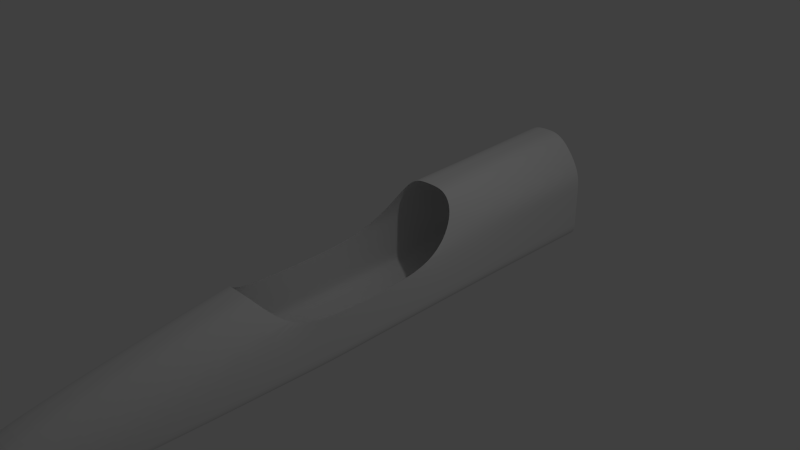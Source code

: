 # Source: untitled1.blend  (saved by Blender 2.66.1; exported with 4.5.12 LTS)
import bpy
from mathutils import Matrix  # noqa: F401  (used for matrix-valued properties, if any)

bpy.ops.wm.read_factory_settings(use_empty=True)
scene = bpy.context.scene
scene.name = 'Scene'

# ---- collections
col_collection_1 = bpy.data.collections.new('Collection 1'); scene.collection.children.link(col_collection_1)

# ---- world
world_world = bpy.data.worlds.new('World'); scene.world = world_world
world_world.color = (0.05088, 0.05088, 0.05088)
world_world.use_sun_shadow = False
world_world.sun_shadow_jitter_overblur = 0.0
world_world.cycles.sampling_method = 'MANUAL'
world_world.cycles.sample_map_resolution = 256

# ---- cameras
cam_camera = bpy.data.cameras.new('Camera')
cam_camera.clip_end = 100.0
cam_camera.lens = 35.0
cam_camera.sensor_width = 32.0
cam_camera.sensor_height = 18.0
cam_camera.ortho_scale = 7.314
cam_camera.dof.focus_distance = 0.0
cam_camera.dof.aperture_fstop = 128.0

# ---- lights
light_lamp = bpy.data.lights.new('Lamp', 'POINT')
light_lamp.transmission_factor = 0.0
light_lamp.cutoff_distance = 30.0
light_lamp.energy = 100.0
light_lamp.shadow_buffer_clip_start = 1.001
light_lamp.shadow_soft_size = 0.1
light_lamp.shadow_maximum_resolution = 0.006
light_lamp.use_absolute_resolution = True
light_lamp.cycles.use_multiple_importance_sampling = False

# ---- meshes
me_cube_001 = bpy.data.meshes.new('Cube.001')
me_cube_001.from_pydata([(0.0, -5.035, -0.8455), (0.0, 2.508, -0.8455), (0.6455, 1.867, -0.7284), (0.4726, -4.786, -0.8318), (0.0, -5.035, -0.1871), (0.0, 1.867, 0.7185), (0.6455, 1.867, 0.2859), (0.0, -2.038, 0.2892), (0.0, -1.863, -0.8455), (0.6162, -2.038, -0.7731), (0.6456, -1.261, -0.7783), (0.4994, 0.9484, 0.4028), (0.0, 1.549, -0.8455), (0.6455, 1.013, -0.7375), (0.0, 1.013, 0.6722), (0.6456, -1.261, -0.6248), (0.6456, -1.261, -0.1153), (0.6455, -0.5111, -0.7566), (0.0, -0.1607, -0.8455), (0.5656, -1.76, -0.05544), (0.4726, -4.786, -0.5101), (0.6455, 1.867, -0.006426), (0.0, -5.035, -0.4161), (0.6455, -0.5111, -0.5945), (0.0, -5.035, -0.7503), (0.6455, -0.5111, -0.1165), (0.6455, 0.4653, -0.05017), (0.6455, 1.013, -0.5593), (0.6162, -2.038, -0.6388), (0.4726, -4.786, -0.7503), (0.6455, 1.867, -0.5455), (0.6455, 3.471, 0.3184), (0.0, 3.471, 0.7991), (0.6455, 3.471, -0.7284), (0.0, 3.471, -0.8455), (0.0, -0.9856, -0.8455), (0.6455, 3.471, -0.5455), (0.6455, 3.471, -0.006426), (0.2886, 1.867, 0.7185), (0.2886, 2.508, -0.8455), (0.1822, -5.035, -0.1871), (0.1822, -5.035, -0.8455), (0.3102, -1.863, -0.8455), (0.2709, -2.038, 0.2892), (0.2886, 1.013, 0.6722), (0.2886, 1.549, -0.8455), (0.1822, -5.035, -0.7503), (0.2886, -0.1607, -0.8455), (0.1822, -5.035, -0.4161), (0.2886, 3.471, 0.7991), (0.2886, 3.471, -0.8455), (0.2891, -0.9856, -0.8455)], [], [(28, 29, 3, 9), (46, 24, 0, 41), (45, 39, 2, 13), (44, 38, 5, 14), (15, 28, 9, 10), (41, 42, 9, 3), (40, 43, 7, 4), (47, 45, 13, 17), (30, 27, 13, 2), (27, 23, 17, 13), (6, 11, 26, 21), (51, 47, 17, 10), (40, 4, 22, 48), (21, 26, 27, 30), (48, 22, 24, 46), (26, 25, 23, 27), (19, 20, 29, 28), (23, 15, 10, 17), (16, 19, 28, 15), (6, 21, 37, 31), (30, 2, 33, 36), (25, 16, 15, 23), (42, 51, 10, 9), (39, 1, 34, 50), (38, 6, 31, 49), (21, 30, 36, 37), (29, 46, 41, 3), (12, 1, 39, 45), (11, 6, 38, 44), (0, 8, 42, 41), (40, 20, 19, 43), (18, 12, 45, 47), (35, 18, 47, 51), (40, 48, 20), (20, 48, 46, 29), (8, 35, 51, 42), (2, 39, 50, 33), (5, 38, 49, 32)])
me_cube_001.use_remesh_preserve_volume = False
me_cube_001.use_remesh_preserve_attributes = False
me_cube_001.use_mirror_vertex_groups = False
me_cube_001.update()

# ---- objects
ob_cube = bpy.data.objects.new('Cube', me_cube_001)
ob_lamp = bpy.data.objects.new('Lamp', light_lamp)
ob_camera = bpy.data.objects.new('Camera', cam_camera)

# ---- transforms, parenting, visibility, modifiers, constraints
ob_cube.location = (0.0, 0.0, 0.0)
ob_cube.lineart.crease_threshold = 0.0
_m = ob_cube.modifiers.new('Mirror', 'MIRROR')
_m.use_clip = True
_m.merge_threshold = 0.01
_m = ob_cube.modifiers.new('Subsurf', 'SUBSURF')
_m.uv_smooth = 'PRESERVE_CORNERS'
_m.levels = 3
_m.render_levels = 3
_m.show_only_control_edges = False
ob_lamp.location = (4.076, 1.005, 5.904)
ob_lamp.rotation_euler = (0.6503, 0.05522, 1.866)
ob_lamp.lock_rotations_4d = False
ob_lamp.empty_display_type = 'ARROWS'
ob_lamp.color = (0.0, 0.0, 0.0, 0.0)
ob_lamp.lineart.crease_threshold = 0.0
ob_camera.location = (7.481, -6.508, 5.344)
ob_camera.rotation_euler = (1.109, 0.01082, 0.8149)
ob_camera.lock_rotations_4d = False
ob_camera.empty_display_type = 'ARROWS'
ob_camera.color = (0.0, 0.0, 0.0, 0.0)
ob_camera.display_type = 'WIRE'
ob_camera.lineart.crease_threshold = 0.0

# ---- collection membership
col_collection_1.objects.link(ob_cube)
col_collection_1.objects.link(ob_lamp)
col_collection_1.objects.link(ob_camera)

# ---- scene / render settings (as saved in the file)
scene.camera = ob_camera
scene.frame_start = 1; scene.frame_end = 250; scene.frame_set(1)
scene.render.engine = 'BLENDER_EEVEE_NEXT'
scene.render.image_settings.color_mode = 'RGB'
scene.render.image_settings.compression = 90
scene.render.resolution_percentage = 50
scene.render.dither_intensity = 0.0
scene.render.bake_margin = 2
scene.cycles.use_denoising = False
scene.cycles.samples = 10
scene.cycles.sampling_pattern = 'TABULATED_SOBOL'
scene.cycles.light_sampling_threshold = 0.0
scene.cycles.use_adaptive_sampling = False
scene.cycles.use_light_tree = False
scene.cycles.blur_glossy = 0.0
scene.cycles.volume_bounces = 1
scene.cycles.pixel_filter_type = 'GAUSSIAN'
scene.cycles.sample_clamp_indirect = 0.0
scene.view_settings.view_transform = 'Standard'
bpy.context.view_layer.update()
